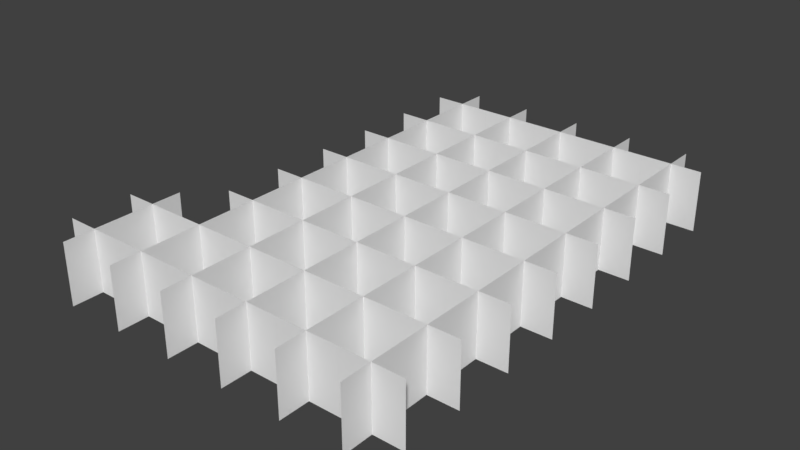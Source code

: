 # Source: Grass_mesh.blend  (saved by Blender 2.79.0; exported with 4.5.12 LTS)
import bpy
from mathutils import Matrix  # noqa: F401  (used for matrix-valued properties, if any)

bpy.ops.wm.read_factory_settings(use_empty=True)
scene = bpy.context.scene
scene.name = 'Scene'

# ---- collections
col_collection_1 = bpy.data.collections.new('Collection 1'); scene.collection.children.link(col_collection_1)

# ---- materials (node trees are filled in below, after node groups)
mat_grass_mat = bpy.data.materials.new('Grass_MAT')
mat_grass_mat.alpha_threshold = 0.0
mat_grass_mat.use_transparent_shadow = False
mat_grass_mat.roughness = 0.5

# ---- material node trees

# ---- world
world_world = bpy.data.worlds.new('World'); scene.world = world_world
world_world.color = (0.05088, 0.05088, 0.05088)
world_world.use_sun_shadow = False
world_world.sun_shadow_jitter_overblur = 0.0
world_world.cycles.sampling_method = 'MANUAL'

# ---- meshes
me_plane_042 = bpy.data.meshes.new('Plane.042')
me_plane_042.from_pydata([(7.244e-06, 3.68e-06, -1.0), (-7.244e-06, -3.56e-06, 1.0), (7.244e-06, 2.0, -1.0), (-7.244e-06, 2.0, 1.0), (-1.0, 1.192e-07, -7.244e-06), (1.0, 1.192e-07, 7.244e-06), (-1.0, 2.0, -3.968e-09), (1.0, 2.0, 1.448e-05)], [], [(0, 1, 3, 2), (4, 5, 7, 6)])
_uv = me_plane_042.uv_layers.new(name='UVMap')
_uv.uv.foreach_set('vector', [0.5125, 0.75, 0.6125, 0.75, 0.6125, 1.0, 0.5125, 1.0, 0.5125, 0.75, 0.6125, 0.75, 0.6125, 1.0, 0.5125, 1.0])
me_plane_042.materials.append(mat_grass_mat)
me_plane_042.use_remesh_preserve_volume = False
me_plane_042.use_remesh_preserve_attributes = False
me_plane_042.use_mirror_vertex_groups = False
me_plane_042.update()
me_plane_041 = bpy.data.meshes.new('Plane.041')
me_plane_041.from_pydata([(7.244e-06, 3.68e-06, -1.0), (-7.244e-06, -3.56e-06, 1.0), (7.244e-06, 2.0, -1.0), (-7.244e-06, 2.0, 1.0), (-1.0, 1.192e-07, -7.244e-06), (1.0, 1.192e-07, 7.244e-06), (-1.0, 2.0, -3.968e-09), (1.0, 2.0, 1.448e-05)], [], [(0, 1, 3, 2), (4, 5, 7, 6)])
_uv = me_plane_041.uv_layers.new(name='UVMap')
_uv.uv.foreach_set('vector', [0.5, 0.25, 0.625, 0.25, 0.625, 0.375, 0.5, 0.375, 0.5, 0.25, 0.625, 0.25, 0.625, 0.375, 0.5, 0.375])
me_plane_041.materials.append(mat_grass_mat)
me_plane_041.use_remesh_preserve_volume = False
me_plane_041.use_remesh_preserve_attributes = False
me_plane_041.use_mirror_vertex_groups = False
me_plane_041.update()
me_plane_040 = bpy.data.meshes.new('Plane.040')
me_plane_040.from_pydata([(7.244e-06, 3.68e-06, -1.0), (-7.244e-06, -3.56e-06, 1.0), (7.244e-06, 2.0, -1.0), (-7.244e-06, 2.0, 1.0), (-1.0, 1.192e-07, -7.244e-06), (1.0, 1.192e-07, 7.244e-06), (-1.0, 2.0, -3.968e-09), (1.0, 2.0, 1.448e-05)], [], [(0, 1, 3, 2), (4, 5, 7, 6)])
_uv = me_plane_040.uv_layers.new(name='UVMap')
_uv.uv.foreach_set('vector', [0.5, 0.375, 0.625, 0.375, 0.625, 0.5, 0.5, 0.5, 0.5, 0.375, 0.625, 0.375, 0.625, 0.5, 0.5, 0.5])
me_plane_040.materials.append(mat_grass_mat)
me_plane_040.use_remesh_preserve_volume = False
me_plane_040.use_remesh_preserve_attributes = False
me_plane_040.use_mirror_vertex_groups = False
me_plane_040.update()
me_plane_039 = bpy.data.meshes.new('Plane.039')
me_plane_039.from_pydata([(7.244e-06, 3.68e-06, -1.0), (-7.244e-06, -3.56e-06, 1.0), (7.244e-06, 2.0, -1.0), (-7.244e-06, 2.0, 1.0), (-1.0, 1.192e-07, -7.244e-06), (1.0, 1.192e-07, 7.244e-06), (-1.0, 2.0, -3.968e-09), (1.0, 2.0, 1.448e-05)], [], [(0, 1, 3, 2), (4, 5, 7, 6)])
_uv = me_plane_039.uv_layers.new(name='UVMap')
_uv.uv.foreach_set('vector', [0.375, 0.0, 0.5, 0.0, 0.5, 0.125, 0.375, 0.125, 0.375, 0.0, 0.5, 0.0, 0.5, 0.125, 0.375, 0.125])
me_plane_039.materials.append(mat_grass_mat)
me_plane_039.use_remesh_preserve_volume = False
me_plane_039.use_remesh_preserve_attributes = False
me_plane_039.use_mirror_vertex_groups = False
me_plane_039.update()
me_plane_038 = bpy.data.meshes.new('Plane.038')
me_plane_038.from_pydata([(7.244e-06, 3.68e-06, -1.0), (-7.244e-06, -3.56e-06, 1.0), (7.244e-06, 2.0, -1.0), (-7.244e-06, 2.0, 1.0), (-1.0, 1.192e-07, -7.244e-06), (1.0, 1.192e-07, 7.244e-06), (-1.0, 2.0, -3.968e-09), (1.0, 2.0, 1.448e-05)], [], [(0, 1, 3, 2), (4, 5, 7, 6)])
_uv = me_plane_038.uv_layers.new(name='UVMap')
_uv.uv.foreach_set('vector', [0.5, 0.0, 0.625, 0.0, 0.625, 0.125, 0.5, 0.125, 0.5, 0.0, 0.625, 0.0, 0.625, 0.125, 0.5, 0.125])
me_plane_038.materials.append(mat_grass_mat)
me_plane_038.use_remesh_preserve_volume = False
me_plane_038.use_remesh_preserve_attributes = False
me_plane_038.use_mirror_vertex_groups = False
me_plane_038.update()
me_plane_037 = bpy.data.meshes.new('Plane.037')
me_plane_037.from_pydata([(7.244e-06, 1.092e-05, -1.0), (-7.244e-06, -1.08e-05, 1.0), (7.244e-06, 2.0, -1.0), (-7.244e-06, 2.0, 1.0), (-1.0, 1.192e-07, -7.244e-06), (1.0, 1.192e-07, 7.244e-06), (-1.0, 2.0, 1.448e-05), (1.0, 2.0, 2.896e-05)], [], [(0, 1, 3, 2), (4, 5, 7, 6)])
_uv = me_plane_037.uv_layers.new(name='UVMap')
_uv.uv.foreach_set('vector', [0.625, 0.0, 0.75, 0.0, 0.75, 0.125, 0.625, 0.125, 0.625, 0.0, 0.75, 0.0, 0.75, 0.125, 0.625, 0.125])
me_plane_037.materials.append(mat_grass_mat)
me_plane_037.use_remesh_preserve_volume = False
me_plane_037.use_remesh_preserve_attributes = False
me_plane_037.use_mirror_vertex_groups = False
me_plane_037.update()
me_plane_036 = bpy.data.meshes.new('Plane.036')
me_plane_036.from_pydata([(7.244e-06, 3.68e-06, -1.0), (-7.244e-06, -3.56e-06, 1.0), (7.244e-06, 2.0, -1.0), (-7.244e-06, 2.0, 1.0), (-1.0, 1.192e-07, -7.244e-06), (1.0, 1.192e-07, 7.244e-06), (-1.0, 2.0, -3.968e-09), (1.0, 2.0, 1.448e-05)], [], [(0, 1, 3, 2), (4, 5, 7, 6)])
_uv = me_plane_036.uv_layers.new(name='UVMap')
_uv.uv.foreach_set('vector', [0.875, 0.0, 1.0, 0.0, 1.0, 0.125, 0.875, 0.125, 0.875, 0.0, 1.0, 0.0, 1.0, 0.125, 0.875, 0.125])
me_plane_036.materials.append(mat_grass_mat)
me_plane_036.use_remesh_preserve_volume = False
me_plane_036.use_remesh_preserve_attributes = False
me_plane_036.use_mirror_vertex_groups = False
me_plane_036.update()
me_plane_035 = bpy.data.meshes.new('Plane.035')
me_plane_035.from_pydata([(7.244e-06, 3.68e-06, -1.0), (-7.244e-06, -3.56e-06, 1.0), (7.244e-06, 2.0, -1.0), (-7.244e-06, 2.0, 1.0), (-1.0, 1.192e-07, -7.244e-06), (1.0, 1.192e-07, 7.244e-06), (-1.0, 2.0, -3.968e-09), (1.0, 2.0, 1.448e-05)], [], [(0, 1, 3, 2), (4, 5, 7, 6)])
_uv = me_plane_035.uv_layers.new(name='UVMap')
_uv.uv.foreach_set('vector', [0.875, 0.125, 1.0, 0.125, 1.0, 0.25, 0.875, 0.25, 0.875, 0.125, 1.0, 0.125, 1.0, 0.25, 0.875, 0.25])
me_plane_035.materials.append(mat_grass_mat)
me_plane_035.use_remesh_preserve_volume = False
me_plane_035.use_remesh_preserve_attributes = False
me_plane_035.use_mirror_vertex_groups = False
me_plane_035.update()
me_plane_034 = bpy.data.meshes.new('Plane.034')
me_plane_034.from_pydata([(7.244e-06, 3.68e-06, -1.0), (-7.244e-06, -3.56e-06, 1.0), (7.244e-06, 2.0, -1.0), (-7.244e-06, 2.0, 1.0), (-1.0, 1.192e-07, -7.244e-06), (1.0, 1.192e-07, 7.244e-06), (-1.0, 2.0, -3.968e-09), (1.0, 2.0, 1.448e-05)], [], [(0, 1, 3, 2), (4, 5, 7, 6)])
_uv = me_plane_034.uv_layers.new(name='UVMap')
_uv.uv.foreach_set('vector', [0.75, 0.125, 0.875, 0.125, 0.875, 0.25, 0.75, 0.25, 0.75, 0.125, 0.875, 0.125, 0.875, 0.25, 0.75, 0.25])
me_plane_034.materials.append(mat_grass_mat)
me_plane_034.use_remesh_preserve_volume = False
me_plane_034.use_remesh_preserve_attributes = False
me_plane_034.use_mirror_vertex_groups = False
me_plane_034.update()
me_plane_033 = bpy.data.meshes.new('Plane.033')
me_plane_033.from_pydata([(7.244e-06, 1.092e-05, -1.0), (-7.244e-06, -1.08e-05, 1.0), (7.244e-06, 2.0, -1.0), (-7.244e-06, 2.0, 1.0), (-1.0, 1.192e-07, -7.244e-06), (1.0, 1.192e-07, 7.244e-06), (-1.0, 2.0, 1.448e-05), (1.0, 2.0, 2.896e-05)], [], [(0, 1, 3, 2), (4, 5, 7, 6)])
_uv = me_plane_033.uv_layers.new(name='UVMap')
_uv.uv.foreach_set('vector', [0.75, 0.875, 0.875, 0.875, 0.875, 1.0, 0.75, 1.0, 0.75, 0.875, 0.875, 0.875, 0.875, 1.0, 0.75, 1.0])
me_plane_033.materials.append(mat_grass_mat)
me_plane_033.use_remesh_preserve_volume = False
me_plane_033.use_remesh_preserve_attributes = False
me_plane_033.use_mirror_vertex_groups = False
me_plane_033.update()
me_plane_032 = bpy.data.meshes.new('Plane.032')
me_plane_032.from_pydata([(7.244e-06, 3.68e-06, -1.0), (-7.244e-06, -3.56e-06, 1.0), (7.244e-06, 2.0, -1.0), (-7.244e-06, 2.0, 1.0), (-1.0, 1.192e-07, -7.244e-06), (1.0, 1.192e-07, 7.244e-06), (-1.0, 2.0, -3.968e-09), (1.0, 2.0, 1.448e-05)], [], [(0, 1, 3, 2), (4, 5, 7, 6)])
_uv = me_plane_032.uv_layers.new(name='UVMap')
_uv.uv.foreach_set('vector', [0.75, 0.625, 0.875, 0.625, 0.875, 0.75, 0.75, 0.75, 0.75, 0.625, 0.875, 0.625, 0.875, 0.75, 0.75, 0.75])
me_plane_032.materials.append(mat_grass_mat)
me_plane_032.use_remesh_preserve_volume = False
me_plane_032.use_remesh_preserve_attributes = False
me_plane_032.use_mirror_vertex_groups = False
me_plane_032.update()
me_plane_031 = bpy.data.meshes.new('Plane.031')
me_plane_031.from_pydata([(7.244e-06, 3.68e-06, -1.0), (-7.244e-06, -3.56e-06, 1.0), (7.244e-06, 2.0, -1.0), (-7.244e-06, 2.0, 1.0), (-1.0, 1.192e-07, -7.244e-06), (1.0, 1.192e-07, 7.244e-06), (-1.0, 2.0, -3.968e-09), (1.0, 2.0, 1.448e-05)], [], [(0, 1, 3, 2), (4, 5, 7, 6)])
_uv = me_plane_031.uv_layers.new(name='UVMap')
_uv.uv.foreach_set('vector', [0.625, 0.625, 0.75, 0.625, 0.75, 0.75, 0.625, 0.75, 0.625, 0.625, 0.75, 0.625, 0.75, 0.75, 0.625, 0.75])
me_plane_031.materials.append(mat_grass_mat)
me_plane_031.use_remesh_preserve_volume = False
me_plane_031.use_remesh_preserve_attributes = False
me_plane_031.use_mirror_vertex_groups = False
me_plane_031.update()
me_plane_030 = bpy.data.meshes.new('Plane.030')
me_plane_030.from_pydata([(7.244e-06, 3.68e-06, -1.0), (-7.244e-06, -3.56e-06, 1.0), (7.244e-06, 2.0, -1.0), (-7.244e-06, 2.0, 1.0), (-1.0, 1.192e-07, -7.304e-06), (1.0, 1.192e-07, 7.304e-06), (-1.0, 2.0, -6.357e-08), (1.0, 2.0, 1.454e-05)], [], [(0, 1, 3, 2), (4, 5, 7, 6)])
_uv = me_plane_030.uv_layers.new(name='UVMap')
_uv.uv.foreach_set('vector', [0.625, 0.5, 0.75, 0.5, 0.75, 0.625, 0.625, 0.625, 0.625, 0.5, 0.75, 0.5, 0.75, 0.625, 0.625, 0.625])
me_plane_030.materials.append(mat_grass_mat)
me_plane_030.use_remesh_preserve_volume = False
me_plane_030.use_remesh_preserve_attributes = False
me_plane_030.use_mirror_vertex_groups = False
me_plane_030.update()
me_plane_029 = bpy.data.meshes.new('Plane.029')
me_plane_029.from_pydata([(7.244e-06, 3.68e-06, -1.0), (-7.244e-06, -3.56e-06, 1.0), (7.244e-06, 2.0, -1.0), (-7.244e-06, 2.0, 1.0), (-1.0, 1.192e-07, -7.304e-06), (1.0, 1.192e-07, 7.304e-06), (-1.0, 2.0, -6.357e-08), (1.0, 2.0, 1.454e-05)], [], [(0, 1, 3, 2), (4, 5, 7, 6)])
_uv = me_plane_029.uv_layers.new(name='UVMap')
_uv.uv.foreach_set('vector', [0.75, 0.5, 0.875, 0.5, 0.875, 0.625, 0.75, 0.625, 0.75, 0.5, 0.875, 0.5, 0.875, 0.625, 0.75, 0.625])
me_plane_029.materials.append(mat_grass_mat)
me_plane_029.use_remesh_preserve_volume = False
me_plane_029.use_remesh_preserve_attributes = False
me_plane_029.use_mirror_vertex_groups = False
me_plane_029.update()
me_plane_028 = bpy.data.meshes.new('Plane.028')
me_plane_028.from_pydata([(7.244e-06, 3.68e-06, -1.0), (-7.244e-06, -3.56e-06, 1.0), (7.244e-06, 2.0, -1.0), (-7.244e-06, 2.0, 1.0), (-1.0, 1.192e-07, -7.244e-06), (1.0, 1.192e-07, 7.244e-06), (-1.0, 2.0, -3.968e-09), (1.0, 2.0, 1.448e-05)], [], [(0, 1, 3, 2), (4, 5, 7, 6)])
_uv = me_plane_028.uv_layers.new(name='UVMap')
_uv.uv.foreach_set('vector', [0.875, 0.5, 1.0, 0.5, 1.0, 0.625, 0.875, 0.625, 0.875, 0.5, 1.0, 0.5, 1.0, 0.625, 0.875, 0.625])
me_plane_028.materials.append(mat_grass_mat)
me_plane_028.use_remesh_preserve_volume = False
me_plane_028.use_remesh_preserve_attributes = False
me_plane_028.use_mirror_vertex_groups = False
me_plane_028.update()
me_plane_027 = bpy.data.meshes.new('Plane.027')
me_plane_027.from_pydata([(7.244e-06, 3.68e-06, -1.0), (-7.244e-06, -3.56e-06, 1.0), (7.244e-06, 2.0, -1.0), (-7.244e-06, 2.0, 1.0), (-1.0, 1.192e-07, -7.244e-06), (1.0, 1.192e-07, 7.244e-06), (-1.0, 2.0, -3.968e-09), (1.0, 2.0, 1.448e-05)], [], [(0, 1, 3, 2), (4, 5, 7, 6)])
_uv = me_plane_027.uv_layers.new(name='UVMap')
_uv.uv.foreach_set('vector', [0.875, 0.375, 1.0, 0.375, 1.0, 0.5, 0.875, 0.5, 0.875, 0.375, 1.0, 0.375, 1.0, 0.5, 0.875, 0.5])
me_plane_027.materials.append(mat_grass_mat)
me_plane_027.use_remesh_preserve_volume = False
me_plane_027.use_remesh_preserve_attributes = False
me_plane_027.use_mirror_vertex_groups = False
me_plane_027.update()
me_plane_026 = bpy.data.meshes.new('Plane.026')
me_plane_026.from_pydata([(7.244e-06, 3.68e-06, -1.0), (-7.244e-06, -3.56e-06, 1.0), (7.244e-06, 2.0, -1.0), (-7.244e-06, 2.0, 1.0), (-1.0, 1.192e-07, -7.244e-06), (1.0, 1.192e-07, 7.244e-06), (-1.0, 2.0, -3.968e-09), (1.0, 2.0, 1.448e-05)], [], [(0, 1, 3, 2), (4, 5, 7, 6)])
_uv = me_plane_026.uv_layers.new(name='UVMap')
_uv.uv.foreach_set('vector', [0.75, 0.375, 0.875, 0.375, 0.875, 0.5, 0.75, 0.5, 0.75, 0.375, 0.875, 0.375, 0.875, 0.5, 0.75, 0.5])
me_plane_026.materials.append(mat_grass_mat)
me_plane_026.use_remesh_preserve_volume = False
me_plane_026.use_remesh_preserve_attributes = False
me_plane_026.use_mirror_vertex_groups = False
me_plane_026.update()
me_plane_025 = bpy.data.meshes.new('Plane.025')
me_plane_025.from_pydata([(7.244e-06, 3.68e-06, -1.0), (-7.244e-06, -3.56e-06, 1.0), (7.244e-06, 2.0, -1.0), (-7.244e-06, 2.0, 1.0), (-1.0, 1.192e-07, -7.244e-06), (1.0, 1.192e-07, 7.244e-06), (-1.0, 2.0, -3.968e-09), (1.0, 2.0, 1.448e-05)], [], [(0, 1, 3, 2), (4, 5, 7, 6)])
_uv = me_plane_025.uv_layers.new(name='UVMap')
_uv.uv.foreach_set('vector', [0.375, 0.125, 0.5, 0.125, 0.5, 0.25, 0.375, 0.25, 0.375, 0.125, 0.5, 0.125, 0.5, 0.25, 0.375, 0.25])
me_plane_025.materials.append(mat_grass_mat)
me_plane_025.use_remesh_preserve_volume = False
me_plane_025.use_remesh_preserve_attributes = False
me_plane_025.use_mirror_vertex_groups = False
me_plane_025.update()
me_plane_024 = bpy.data.meshes.new('Plane.024')
me_plane_024.from_pydata([(7.244e-06, 3.68e-06, -1.0), (-7.244e-06, -3.56e-06, 1.0), (7.244e-06, 2.0, -1.0), (-7.244e-06, 2.0, 1.0), (-1.0, 1.192e-07, -7.244e-06), (1.0, 1.192e-07, 7.244e-06), (-1.0, 2.0, -3.968e-09), (1.0, 2.0, 1.448e-05)], [], [(0, 1, 3, 2), (4, 5, 7, 6)])
_uv = me_plane_024.uv_layers.new(name='UVMap')
_uv.uv.foreach_set('vector', [0.375, 0.0, 0.5, 0.0, 0.5, 0.125, 0.375, 0.125, 0.375, 0.0, 0.5, 0.0, 0.5, 0.125, 0.375, 0.125])
me_plane_024.materials.append(mat_grass_mat)
me_plane_024.use_remesh_preserve_volume = False
me_plane_024.use_remesh_preserve_attributes = False
me_plane_024.use_mirror_vertex_groups = False
me_plane_024.update()
me_plane_023 = bpy.data.meshes.new('Plane.023')
me_plane_023.from_pydata([(7.244e-06, 3.68e-06, -1.0), (-7.244e-06, -3.56e-06, 1.0), (7.244e-06, 2.0, -1.0), (-7.244e-06, 2.0, 1.0), (-1.0, 1.192e-07, -7.244e-06), (1.0, 1.192e-07, 7.244e-06), (-1.0, 2.0, -3.968e-09), (1.0, 2.0, 1.448e-05)], [], [(0, 1, 3, 2), (4, 5, 7, 6)])
_uv = me_plane_023.uv_layers.new(name='UVMap')
_uv.uv.foreach_set('vector', [0.5, 0.125, 0.625, 0.125, 0.625, 0.25, 0.5, 0.25, 0.5, 0.125, 0.625, 0.125, 0.625, 0.25, 0.5, 0.25])
me_plane_023.materials.append(mat_grass_mat)
me_plane_023.use_remesh_preserve_volume = False
me_plane_023.use_remesh_preserve_attributes = False
me_plane_023.use_mirror_vertex_groups = False
me_plane_023.update()
me_plane_022 = bpy.data.meshes.new('Plane.022')
me_plane_022.from_pydata([(7.244e-06, 3.68e-06, -1.0), (-7.244e-06, -3.56e-06, 1.0), (7.244e-06, 2.0, -1.0), (-7.244e-06, 2.0, 1.0), (-1.0, 1.192e-07, -7.244e-06), (1.0, 1.192e-07, 7.244e-06), (-1.0, 2.0, -3.968e-09), (1.0, 2.0, 1.448e-05)], [], [(0, 1, 3, 2), (4, 5, 7, 6)])
_uv = me_plane_022.uv_layers.new(name='UVMap')
_uv.uv.foreach_set('vector', [0.5, 0.0, 0.625, 0.0, 0.625, 0.125, 0.5, 0.125, 0.5, 0.0, 0.625, 0.0, 0.625, 0.125, 0.5, 0.125])
me_plane_022.materials.append(mat_grass_mat)
me_plane_022.use_remesh_preserve_volume = False
me_plane_022.use_remesh_preserve_attributes = False
me_plane_022.use_mirror_vertex_groups = False
me_plane_022.update()
me_plane_021 = bpy.data.meshes.new('Plane.021')
me_plane_021.from_pydata([(7.244e-06, 3.68e-06, -1.0), (-7.244e-06, -3.56e-06, 1.0), (7.244e-06, 2.0, -1.0), (-7.244e-06, 2.0, 1.0), (-1.0, 1.192e-07, -7.244e-06), (1.0, 1.192e-07, 7.244e-06), (-1.0, 2.0, -3.968e-09), (1.0, 2.0, 1.448e-05)], [], [(0, 1, 3, 2), (4, 5, 7, 6)])
_uv = me_plane_021.uv_layers.new(name='UVMap')
_uv.uv.foreach_set('vector', [0.625, 0.375, 0.75, 0.375, 0.75, 0.5, 0.625, 0.5, 0.625, 0.375, 0.75, 0.375, 0.75, 0.5, 0.625, 0.5])
me_plane_021.materials.append(mat_grass_mat)
me_plane_021.use_remesh_preserve_volume = False
me_plane_021.use_remesh_preserve_attributes = False
me_plane_021.use_mirror_vertex_groups = False
me_plane_021.update()
me_plane_020 = bpy.data.meshes.new('Plane.020')
me_plane_020.from_pydata([(7.244e-06, 3.68e-06, -1.0), (-7.244e-06, -3.56e-06, 1.0), (7.244e-06, 2.0, -1.0), (-7.244e-06, 2.0, 1.0), (-1.0, 1.192e-07, -7.244e-06), (1.0, 1.192e-07, 7.244e-06), (-1.0, 2.0, -3.968e-09), (1.0, 2.0, 1.448e-05)], [], [(0, 1, 3, 2), (4, 5, 7, 6)])
_uv = me_plane_020.uv_layers.new(name='UVMap')
_uv.uv.foreach_set('vector', [0.25, 0.0, 0.375, 0.0, 0.375, 0.125, 0.25, 0.125, 0.25, 0.0, 0.375, 0.0, 0.375, 0.125, 0.25, 0.125])
me_plane_020.materials.append(mat_grass_mat)
me_plane_020.use_remesh_preserve_volume = False
me_plane_020.use_remesh_preserve_attributes = False
me_plane_020.use_mirror_vertex_groups = False
me_plane_020.update()
me_plane_019 = bpy.data.meshes.new('Plane.019')
me_plane_019.from_pydata([(7.244e-06, 3.68e-06, -1.0), (-7.244e-06, -3.56e-06, 1.0), (7.244e-06, 2.0, -1.0), (-7.244e-06, 2.0, 1.0), (-1.0, 1.192e-07, -7.244e-06), (1.0, 1.192e-07, 7.244e-06), (-1.0, 2.0, -3.968e-09), (1.0, 2.0, 1.448e-05)], [], [(0, 1, 3, 2), (4, 5, 7, 6)])
_uv = me_plane_019.uv_layers.new(name='UVMap')
_uv.uv.foreach_set('vector', [0.125, 0.0, 0.25, 0.0, 0.25, 0.125, 0.125, 0.125, 0.125, 0.0, 0.25, 0.0, 0.25, 0.125, 0.125, 0.125])
me_plane_019.materials.append(mat_grass_mat)
me_plane_019.use_remesh_preserve_volume = False
me_plane_019.use_remesh_preserve_attributes = False
me_plane_019.use_mirror_vertex_groups = False
me_plane_019.update()
me_plane_018 = bpy.data.meshes.new('Plane.018')
me_plane_018.from_pydata([(7.244e-06, 3.68e-06, -1.0), (-7.244e-06, -3.56e-06, 1.0), (7.244e-06, 2.0, -1.0), (-7.244e-06, 2.0, 1.0), (-1.0, 1.192e-07, -7.244e-06), (1.0, 1.192e-07, 7.244e-06), (-1.0, 2.0, -3.968e-09), (1.0, 2.0, 1.448e-05)], [], [(0, 1, 3, 2), (4, 5, 7, 6)])
_uv = me_plane_018.uv_layers.new(name='UVMap')
_uv.uv.foreach_set('vector', [0.0, 0.0, 0.125, 0.0, 0.125, 0.125, 0.0, 0.125, 0.0, 0.0, 0.125, 0.0, 0.125, 0.125, 0.0, 0.125])
me_plane_018.materials.append(mat_grass_mat)
me_plane_018.use_remesh_preserve_volume = False
me_plane_018.use_remesh_preserve_attributes = False
me_plane_018.use_mirror_vertex_groups = False
me_plane_018.update()
me_plane_017 = bpy.data.meshes.new('Plane.017')
me_plane_017.from_pydata([(7.244e-06, 3.68e-06, -1.0), (-7.244e-06, -3.56e-06, 1.0), (7.244e-06, 2.0, -1.0), (-7.244e-06, 2.0, 1.0), (-1.0, 1.192e-07, -7.244e-06), (1.0, 1.192e-07, 7.244e-06), (-1.0, 2.0, -3.968e-09), (1.0, 2.0, 1.448e-05)], [], [(0, 1, 3, 2), (4, 5, 7, 6)])
_uv = me_plane_017.uv_layers.new(name='UVMap')
_uv.uv.foreach_set('vector', [0.25, 0.125, 0.375, 0.125, 0.375, 0.25, 0.25, 0.25, 0.25, 0.125, 0.375, 0.125, 0.375, 0.25, 0.25, 0.25])
me_plane_017.materials.append(mat_grass_mat)
me_plane_017.use_remesh_preserve_volume = False
me_plane_017.use_remesh_preserve_attributes = False
me_plane_017.use_mirror_vertex_groups = False
me_plane_017.update()
me_plane_016 = bpy.data.meshes.new('Plane.016')
me_plane_016.from_pydata([(7.244e-06, 3.68e-06, -1.0), (-7.244e-06, -3.56e-06, 1.0), (7.244e-06, 2.0, -1.0), (-7.244e-06, 2.0, 1.0), (-1.0, 1.192e-07, -7.244e-06), (1.0, 1.192e-07, 7.244e-06), (-1.0, 2.0, -3.968e-09), (1.0, 2.0, 1.448e-05)], [], [(0, 1, 3, 2), (4, 5, 7, 6)])
_uv = me_plane_016.uv_layers.new(name='UVMap')
_uv.uv.foreach_set('vector', [0.125, 0.125, 0.25, 0.125, 0.25, 0.25, 0.125, 0.25, 0.125, 0.125, 0.25, 0.125, 0.25, 0.25, 0.125, 0.25])
me_plane_016.materials.append(mat_grass_mat)
me_plane_016.use_remesh_preserve_volume = False
me_plane_016.use_remesh_preserve_attributes = False
me_plane_016.use_mirror_vertex_groups = False
me_plane_016.update()
me_plane_015 = bpy.data.meshes.new('Plane.015')
me_plane_015.from_pydata([(7.244e-06, 3.68e-06, -1.0), (-7.244e-06, -3.56e-06, 1.0), (7.244e-06, 2.0, -1.0), (-7.244e-06, 2.0, 1.0), (-1.0, 1.192e-07, -7.244e-06), (1.0, 1.192e-07, 7.244e-06), (-1.0, 2.0, -3.968e-09), (1.0, 2.0, 1.448e-05)], [], [(0, 1, 3, 2), (4, 5, 7, 6)])
_uv = me_plane_015.uv_layers.new(name='UVMap')
_uv.uv.foreach_set('vector', [0.0, 0.125, 0.125, 0.125, 0.125, 0.25, 0.0, 0.25, 0.0, 0.125, 0.125, 0.125, 0.125, 0.25, 0.0, 0.25])
me_plane_015.materials.append(mat_grass_mat)
me_plane_015.use_remesh_preserve_volume = False
me_plane_015.use_remesh_preserve_attributes = False
me_plane_015.use_mirror_vertex_groups = False
me_plane_015.update()
me_plane_014 = bpy.data.meshes.new('Plane.014')
me_plane_014.from_pydata([(7.244e-06, 3.68e-06, -1.0), (-7.244e-06, -3.56e-06, 1.0), (7.244e-06, 2.0, -1.0), (-7.244e-06, 2.0, 1.0), (-1.0, 1.192e-07, -7.244e-06), (1.0, 1.192e-07, 7.244e-06), (-1.0, 2.0, -3.968e-09), (1.0, 2.0, 1.448e-05)], [], [(0, 1, 3, 2), (4, 5, 7, 6)])
_uv = me_plane_014.uv_layers.new(name='UVMap')
_uv.uv.foreach_set('vector', [0.25, 0.375, 0.375, 0.375, 0.375, 0.5, 0.25, 0.5, 0.25, 0.375, 0.375, 0.375, 0.375, 0.5, 0.25, 0.5])
me_plane_014.materials.append(mat_grass_mat)
me_plane_014.use_remesh_preserve_volume = False
me_plane_014.use_remesh_preserve_attributes = False
me_plane_014.use_mirror_vertex_groups = False
me_plane_014.update()
me_plane_012 = bpy.data.meshes.new('Plane.012')
me_plane_012.from_pydata([(7.244e-06, 3.68e-06, -1.0), (-7.244e-06, -3.56e-06, 1.0), (7.244e-06, 2.0, -1.0), (-7.244e-06, 2.0, 1.0), (-1.0, 1.192e-07, -7.244e-06), (1.0, 1.192e-07, 7.244e-06), (-1.0, 2.0, -3.968e-09), (1.0, 2.0, 1.448e-05)], [], [(0, 1, 3, 2), (4, 5, 7, 6)])
_uv = me_plane_012.uv_layers.new(name='UVMap')
_uv.uv.foreach_set('vector', [0.125, 0.375, 0.25, 0.375, 0.25, 0.5, 0.125, 0.5, 0.125, 0.375, 0.25, 0.375, 0.25, 0.5, 0.125, 0.5])
me_plane_012.materials.append(mat_grass_mat)
me_plane_012.use_remesh_preserve_volume = False
me_plane_012.use_remesh_preserve_attributes = False
me_plane_012.use_mirror_vertex_groups = False
me_plane_012.update()
me_plane_011 = bpy.data.meshes.new('Plane.011')
me_plane_011.from_pydata([(7.244e-06, 3.68e-06, -1.0), (-7.244e-06, -3.56e-06, 1.0), (7.244e-06, 2.0, -1.0), (-7.244e-06, 2.0, 1.0), (-1.0, 1.192e-07, -7.244e-06), (1.0, 1.192e-07, 7.244e-06), (-1.0, 2.0, -3.968e-09), (1.0, 2.0, 1.448e-05)], [], [(0, 1, 3, 2), (4, 5, 7, 6)])
_uv = me_plane_011.uv_layers.new(name='UVMap')
_uv.uv.foreach_set('vector', [0.25, 0.375, 0.375, 0.375, 0.375, 0.5, 0.25, 0.5, 0.25, 0.375, 0.375, 0.375, 0.375, 0.5, 0.25, 0.5])
me_plane_011.materials.append(mat_grass_mat)
me_plane_011.use_remesh_preserve_volume = False
me_plane_011.use_remesh_preserve_attributes = False
me_plane_011.use_mirror_vertex_groups = False
me_plane_011.update()
me_plane_010 = bpy.data.meshes.new('Plane.010')
me_plane_010.from_pydata([(7.244e-06, 3.68e-06, -1.0), (-7.244e-06, -3.56e-06, 1.0), (7.244e-06, 2.0, -1.0), (-7.244e-06, 2.0, 1.0), (-1.0, 1.192e-07, -7.244e-06), (1.0, 1.192e-07, 7.244e-06), (-1.0, 2.0, -3.968e-09), (1.0, 2.0, 1.448e-05)], [], [(0, 1, 3, 2), (4, 5, 7, 6)])
_uv = me_plane_010.uv_layers.new(name='UVMap')
_uv.uv.foreach_set('vector', [0.25, 0.5, 0.375, 0.5, 0.375, 0.625, 0.25, 0.625, 0.25, 0.5, 0.375, 0.5, 0.375, 0.625, 0.25, 0.625])
me_plane_010.materials.append(mat_grass_mat)
me_plane_010.use_remesh_preserve_volume = False
me_plane_010.use_remesh_preserve_attributes = False
me_plane_010.use_mirror_vertex_groups = False
me_plane_010.update()
me_plane_009 = bpy.data.meshes.new('Plane.009')
me_plane_009.from_pydata([(7.244e-06, 3.68e-06, -1.0), (-7.244e-06, -3.56e-06, 1.0), (7.244e-06, 2.0, -1.0), (-7.244e-06, 2.0, 1.0), (-1.0, 1.192e-07, -7.244e-06), (1.0, 1.192e-07, 7.244e-06), (-1.0, 2.0, -3.968e-09), (1.0, 2.0, 1.448e-05)], [], [(0, 1, 3, 2), (4, 5, 7, 6)])
_uv = me_plane_009.uv_layers.new(name='UVMap')
_uv.uv.foreach_set('vector', [0.125, 0.5, 0.25, 0.5, 0.25, 0.625, 0.125, 0.625, 0.125, 0.5, 0.25, 0.5, 0.25, 0.625, 0.125, 0.625])
me_plane_009.materials.append(mat_grass_mat)
me_plane_009.use_remesh_preserve_volume = False
me_plane_009.use_remesh_preserve_attributes = False
me_plane_009.use_mirror_vertex_groups = False
me_plane_009.update()
me_plane_008 = bpy.data.meshes.new('Plane.008')
me_plane_008.from_pydata([(7.244e-06, 3.68e-06, -1.0), (-7.244e-06, -3.56e-06, 1.0), (7.244e-06, 2.0, -1.0), (-7.244e-06, 2.0, 1.0), (-1.0, 1.192e-07, -7.244e-06), (1.0, 1.192e-07, 7.244e-06), (-1.0, 2.0, -3.968e-09), (1.0, 2.0, 1.448e-05)], [], [(0, 1, 3, 2), (4, 5, 7, 6)])
_uv = me_plane_008.uv_layers.new(name='UVMap')
_uv.uv.foreach_set('vector', [0.0, 0.5, 0.125, 0.5, 0.125, 0.625, 0.0, 0.625, 0.0, 0.5, 0.125, 0.5, 0.125, 0.625, 0.0, 0.625])
me_plane_008.materials.append(mat_grass_mat)
me_plane_008.use_remesh_preserve_volume = False
me_plane_008.use_remesh_preserve_attributes = False
me_plane_008.use_mirror_vertex_groups = False
me_plane_008.update()
me_plane_007 = bpy.data.meshes.new('Plane.007')
me_plane_007.from_pydata([(7.244e-06, 3.68e-06, -1.0), (-7.244e-06, -3.56e-06, 1.0), (7.244e-06, 2.0, -1.0), (-7.244e-06, 2.0, 1.0), (-1.0, 1.192e-07, -7.244e-06), (1.0, 1.192e-07, 7.244e-06), (-1.0, 2.0, -3.968e-09), (1.0, 2.0, 1.448e-05)], [], [(0, 1, 3, 2), (4, 5, 7, 6)])
_uv = me_plane_007.uv_layers.new(name='UVMap')
_uv.uv.foreach_set('vector', [0.25, 0.625, 0.375, 0.625, 0.375, 0.75, 0.25, 0.75, 0.25, 0.625, 0.375, 0.625, 0.375, 0.75, 0.25, 0.75])
me_plane_007.materials.append(mat_grass_mat)
me_plane_007.use_remesh_preserve_volume = False
me_plane_007.use_remesh_preserve_attributes = False
me_plane_007.use_mirror_vertex_groups = False
me_plane_007.update()
me_plane_006 = bpy.data.meshes.new('Plane.006')
me_plane_006.from_pydata([(7.244e-06, 3.68e-06, -1.0), (-7.244e-06, -3.56e-06, 1.0), (7.244e-06, 2.0, -1.0), (-7.244e-06, 2.0, 1.0), (-1.0, 1.192e-07, -7.244e-06), (1.0, 1.192e-07, 7.244e-06), (-1.0, 2.0, -3.968e-09), (1.0, 2.0, 1.448e-05)], [], [(0, 1, 3, 2), (4, 5, 7, 6)])
_uv = me_plane_006.uv_layers.new(name='UVMap')
_uv.uv.foreach_set('vector', [0.125, 0.625, 0.25, 0.625, 0.25, 0.75, 0.125, 0.75, 0.125, 0.625, 0.25, 0.625, 0.25, 0.75, 0.125, 0.75])
me_plane_006.materials.append(mat_grass_mat)
me_plane_006.use_remesh_preserve_volume = False
me_plane_006.use_remesh_preserve_attributes = False
me_plane_006.use_mirror_vertex_groups = False
me_plane_006.update()
me_plane_005 = bpy.data.meshes.new('Plane.005')
me_plane_005.from_pydata([(7.244e-06, 3.68e-06, -1.0), (-7.244e-06, -3.56e-06, 1.0), (7.244e-06, 2.0, -1.0), (-7.244e-06, 2.0, 1.0), (-1.0, 1.192e-07, -7.244e-06), (1.0, 1.192e-07, 7.244e-06), (-1.0, 2.0, -3.968e-09), (1.0, 2.0, 1.448e-05)], [], [(0, 1, 3, 2), (4, 5, 7, 6)])
_uv = me_plane_005.uv_layers.new(name='UVMap')
_uv.uv.foreach_set('vector', [0.0, 0.625, 0.125, 0.625, 0.125, 0.75, 0.0, 0.75, 0.0, 0.625, 0.125, 0.625, 0.125, 0.75, 0.0, 0.75])
me_plane_005.materials.append(mat_grass_mat)
me_plane_005.use_remesh_preserve_volume = False
me_plane_005.use_remesh_preserve_attributes = False
me_plane_005.use_mirror_vertex_groups = False
me_plane_005.update()
me_plane_004 = bpy.data.meshes.new('Plane.004')
me_plane_004.from_pydata([(7.244e-06, 3.68e-06, -1.0), (-7.244e-06, -3.56e-06, 1.0), (7.244e-06, 2.0, -1.0), (-7.244e-06, 2.0, 1.0), (-1.0, 1.192e-07, -7.244e-06), (1.0, 1.192e-07, 7.244e-06), (-1.0, 2.0, -3.968e-09), (1.0, 2.0, 1.448e-05)], [], [(0, 1, 3, 2), (4, 5, 7, 6)])
_uv = me_plane_004.uv_layers.new(name='UVMap')
_uv.uv.foreach_set('vector', [0.25, 0.75, 0.375, 0.75, 0.375, 0.875, 0.25, 0.875, 0.25, 0.75, 0.375, 0.75, 0.375, 0.875, 0.25, 0.875])
me_plane_004.materials.append(mat_grass_mat)
me_plane_004.use_remesh_preserve_volume = False
me_plane_004.use_remesh_preserve_attributes = False
me_plane_004.use_mirror_vertex_groups = False
me_plane_004.update()
me_plane_003 = bpy.data.meshes.new('Plane.003')
me_plane_003.from_pydata([(7.244e-06, 3.68e-06, -1.0), (-7.244e-06, -3.56e-06, 1.0), (7.244e-06, 2.0, -1.0), (-7.244e-06, 2.0, 1.0), (-1.0, 1.192e-07, -7.244e-06), (1.0, 1.192e-07, 7.244e-06), (-1.0, 2.0, -3.968e-09), (1.0, 2.0, 1.448e-05)], [], [(0, 1, 3, 2), (4, 5, 7, 6)])
_uv = me_plane_003.uv_layers.new(name='UVMap')
_uv.uv.foreach_set('vector', [0.125, 0.75, 0.25, 0.75, 0.25, 0.875, 0.125, 0.875, 0.125, 0.75, 0.25, 0.75, 0.25, 0.875, 0.125, 0.875])
me_plane_003.materials.append(mat_grass_mat)
me_plane_003.use_remesh_preserve_volume = False
me_plane_003.use_remesh_preserve_attributes = False
me_plane_003.use_mirror_vertex_groups = False
me_plane_003.update()
me_plane_002 = bpy.data.meshes.new('Plane.002')
me_plane_002.from_pydata([(7.244e-06, 3.68e-06, -1.0), (-7.244e-06, -3.56e-06, 1.0), (7.244e-06, 2.0, -1.0), (-7.244e-06, 2.0, 1.0), (-1.0, 1.192e-07, -7.244e-06), (1.0, 1.192e-07, 7.244e-06), (-1.0, 2.0, -3.968e-09), (1.0, 2.0, 1.448e-05)], [], [(0, 1, 3, 2), (4, 5, 7, 6)])
_uv = me_plane_002.uv_layers.new(name='UVMap')
_uv.uv.foreach_set('vector', [0.25, 0.875, 0.375, 0.875, 0.375, 1.0, 0.25, 1.0, 0.25, 0.875, 0.375, 0.875, 0.375, 1.0, 0.25, 1.0])
me_plane_002.materials.append(mat_grass_mat)
me_plane_002.use_remesh_preserve_volume = False
me_plane_002.use_remesh_preserve_attributes = False
me_plane_002.use_mirror_vertex_groups = False
me_plane_002.update()
me_plane_001 = bpy.data.meshes.new('Plane.001')
me_plane_001.from_pydata([(7.244e-06, 3.68e-06, -1.0), (-7.244e-06, -3.56e-06, 1.0), (7.244e-06, 2.0, -1.0), (-7.244e-06, 2.0, 1.0), (-1.0, 1.192e-07, -7.244e-06), (1.0, 1.192e-07, 7.244e-06), (-1.0, 2.0, -3.968e-09), (1.0, 2.0, 1.448e-05)], [], [(0, 1, 3, 2), (4, 5, 7, 6)])
_uv = me_plane_001.uv_layers.new(name='UVMap')
_uv.uv.foreach_set('vector', [0.125, 0.875, 0.25, 0.875, 0.25, 1.0, 0.125, 1.0, 0.125, 0.875, 0.25, 0.875, 0.25, 1.0, 0.125, 1.0])
me_plane_001.materials.append(mat_grass_mat)
me_plane_001.use_remesh_preserve_volume = False
me_plane_001.use_remesh_preserve_attributes = False
me_plane_001.use_mirror_vertex_groups = False
me_plane_001.update()
me_plane = bpy.data.meshes.new('Plane')
me_plane.from_pydata([(7.244e-06, 3.68e-06, -1.0), (-7.244e-06, -3.56e-06, 1.0), (7.244e-06, 2.0, -1.0), (-7.244e-06, 2.0, 1.0), (-1.0, 1.192e-07, -7.244e-06), (1.0, 1.192e-07, 7.244e-06), (-1.0, 2.0, -3.968e-09), (1.0, 2.0, 1.448e-05)], [], [(0, 1, 3, 2), (4, 5, 7, 6)])
_uv = me_plane.uv_layers.new(name='UVMap')
_uv.uv.foreach_set('vector', [0.0, 0.875, 0.125, 0.875, 0.125, 1.0, 0.0, 1.0, 0.0, 0.875, 0.125, 0.875, 0.125, 1.0, 0.0, 1.0])
me_plane.materials.append(mat_grass_mat)
me_plane.use_remesh_preserve_volume = False
me_plane.use_remesh_preserve_attributes = False
me_plane.use_mirror_vertex_groups = False
me_plane.update()

# ---- objects
ob_grass_041 = bpy.data.objects.new('Grass.041', me_plane_042)
ob_grass_040 = bpy.data.objects.new('Grass.040', me_plane_041)
ob_grass_039 = bpy.data.objects.new('Grass.039', me_plane_040)
ob_grass_038 = bpy.data.objects.new('Grass.038', me_plane_039)
ob_grass_037 = bpy.data.objects.new('Grass.037', me_plane_038)
ob_grass_036 = bpy.data.objects.new('Grass.036', me_plane_037)
ob_grass_035 = bpy.data.objects.new('Grass.035', me_plane_036)
ob_grass_034 = bpy.data.objects.new('Grass.034', me_plane_035)
ob_grass_033 = bpy.data.objects.new('Grass.033', me_plane_034)
ob_grass_032 = bpy.data.objects.new('Grass.032', me_plane_033)
ob_grass_031 = bpy.data.objects.new('Grass.031', me_plane_032)
ob_grass_030 = bpy.data.objects.new('Grass.030', me_plane_031)
ob_grass_029 = bpy.data.objects.new('Grass.029', me_plane_030)
ob_grass_028 = bpy.data.objects.new('Grass.028', me_plane_029)
ob_grass_027 = bpy.data.objects.new('Grass.027', me_plane_028)
ob_grass_026 = bpy.data.objects.new('Grass.026', me_plane_027)
ob_grass_025 = bpy.data.objects.new('Grass.025', me_plane_026)
ob_grass_024 = bpy.data.objects.new('Grass.024', me_plane_025)
ob_grass_023 = bpy.data.objects.new('Grass.023', me_plane_024)
ob_grass_022 = bpy.data.objects.new('Grass.022', me_plane_023)
ob_grass_021 = bpy.data.objects.new('Grass.021', me_plane_022)
ob_grass_020 = bpy.data.objects.new('Grass.020', me_plane_021)
ob_grass_019 = bpy.data.objects.new('Grass.019', me_plane_020)
ob_grass_018 = bpy.data.objects.new('Grass.018', me_plane_019)
ob_grass_017 = bpy.data.objects.new('Grass.017', me_plane_018)
ob_grass_016 = bpy.data.objects.new('Grass.016', me_plane_017)
ob_grass_015 = bpy.data.objects.new('Grass.015', me_plane_016)
ob_grass_014 = bpy.data.objects.new('Grass.014', me_plane_015)
ob_grass_013 = bpy.data.objects.new('Grass.013', me_plane_014)
ob_grass_012 = bpy.data.objects.new('Grass.012', me_plane_012)
ob_grass_011 = bpy.data.objects.new('Grass.011', me_plane_011)
ob_grass_010 = bpy.data.objects.new('Grass.010', me_plane_010)
ob_grass_009 = bpy.data.objects.new('Grass.009', me_plane_009)
ob_grass_008 = bpy.data.objects.new('Grass.008', me_plane_008)
ob_grass_007 = bpy.data.objects.new('Grass.007', me_plane_007)
ob_grass_006 = bpy.data.objects.new('Grass.006', me_plane_006)
ob_grass_005 = bpy.data.objects.new('Grass.005', me_plane_005)
ob_grass_004 = bpy.data.objects.new('Grass.004', me_plane_004)
ob_grass_003 = bpy.data.objects.new('Grass.003', me_plane_003)
ob_grass_002 = bpy.data.objects.new('Grass.002', me_plane_002)
ob_grass_001 = bpy.data.objects.new('Grass.001', me_plane_001)
ob_grass = bpy.data.objects.new('Grass', me_plane)

# ---- transforms, parenting, visibility, modifiers, constraints
ob_grass_041.location = (-6.0, -6.0, 3.481e-05)
ob_grass_041.rotation_euler = (1.571, -0.0, -3.142)
ob_grass_041.lineart.crease_threshold = 0.0
ob_grass_040.location = (-6.0, -8.0, 4.959e-05)
ob_grass_040.rotation_euler = (1.571, -0.0, -3.142)
ob_grass_040.lineart.crease_threshold = 0.0
ob_grass_039.location = (-4.0, -8.0, 4.959e-05)
ob_grass_039.rotation_euler = (1.571, -0.0, -3.142)
ob_grass_039.lineart.crease_threshold = 0.0
ob_grass_038.location = (-2.0, -8.0, 4.959e-05)
ob_grass_038.rotation_euler = (1.571, -0.0, -3.142)
ob_grass_038.lineart.crease_threshold = 0.0
ob_grass_037.location = (0.0, -8.0, 4.959e-05)
ob_grass_037.rotation_euler = (1.571, -0.0, -3.142)
ob_grass_037.lineart.crease_threshold = 0.0
ob_grass_036.location = (2.0, -8.0, 4.959e-05)
ob_grass_036.rotation_euler = (1.571, -0.0, -3.142)
ob_grass_036.lineart.crease_threshold = 0.0
ob_grass_035.location = (4.0, -8.0, 4.959e-05)
ob_grass_035.rotation_euler = (1.571, -0.0, -3.142)
ob_grass_035.lineart.crease_threshold = 0.0
ob_grass_034.location = (4.0, -6.0, 3.481e-05)
ob_grass_034.rotation_euler = (1.571, -0.0, -3.142)
ob_grass_034.lineart.crease_threshold = 0.0
ob_grass_033.location = (2.0, -6.0, 3.481e-05)
ob_grass_033.rotation_euler = (1.571, -0.0, -3.142)
ob_grass_033.lineart.crease_threshold = 0.0
ob_grass_032.location = (-1.192e-07, -6.0, 3.481e-05)
ob_grass_032.rotation_euler = (1.571, -0.0, -3.142)
ob_grass_032.lineart.crease_threshold = 0.0
ob_grass_031.location = (-2.0, -6.0, 3.481e-05)
ob_grass_031.rotation_euler = (1.571, -0.0, -3.142)
ob_grass_031.lineart.crease_threshold = 0.0
ob_grass_030.location = (-4.0, -6.0, 3.481e-05)
ob_grass_030.rotation_euler = (1.571, -0.0, -3.142)
ob_grass_030.lineart.crease_threshold = 0.0
ob_grass_029.location = (0.0, 7.153e-07, -8.583e-06)
ob_grass_029.rotation_euler = (1.571, -0.0, -3.142)
ob_grass_029.lineart.crease_threshold = 0.0
ob_grass_028.location = (-5.96e-08, 2.0, -2.313e-05)
ob_grass_028.rotation_euler = (1.571, -0.0, -3.142)
ob_grass_028.lineart.crease_threshold = 0.0
ob_grass_027.location = (2.0, 2.0, -2.313e-05)
ob_grass_027.rotation_euler = (1.571, -0.0, -3.142)
ob_grass_027.lineart.crease_threshold = 0.0
ob_grass_026.location = (2.0, 2.384e-07, -8.583e-06)
ob_grass_026.rotation_euler = (1.571, -0.0, -3.142)
ob_grass_026.lineart.crease_threshold = 0.0
ob_grass_025.location = (0.0, 4.0, -3.719e-05)
ob_grass_025.rotation_euler = (1.571, -0.0, -3.142)
ob_grass_025.lineart.crease_threshold = 0.0
ob_grass_024.location = (2.0, 4.0, -3.719e-05)
ob_grass_024.rotation_euler = (1.571, -0.0, -3.142)
ob_grass_024.lineart.crease_threshold = 0.0
ob_grass_023.location = (4.0, 4.768e-07, -8.583e-06)
ob_grass_023.rotation_euler = (1.571, -0.0, -3.142)
ob_grass_023.lineart.crease_threshold = 0.0
ob_grass_022.location = (4.0, 2.0, -2.313e-05)
ob_grass_022.rotation_euler = (1.571, -0.0, -3.142)
ob_grass_022.lineart.crease_threshold = 0.0
ob_grass_021.location = (4.0, 4.0, -3.719e-05)
ob_grass_021.rotation_euler = (1.571, -0.0, -3.142)
ob_grass_021.lineart.crease_threshold = 0.0
ob_grass_020.location = (-5.96e-08, -2.0, 5.901e-06)
ob_grass_020.rotation_euler = (1.571, -0.0, -3.142)
ob_grass_020.lineart.crease_threshold = 0.0
ob_grass_019.location = (2.0, -2.0, 5.901e-06)
ob_grass_019.rotation_euler = (1.571, -0.0, -3.142)
ob_grass_019.lineart.crease_threshold = 0.0
ob_grass_018.location = (4.0, -2.0, 5.901e-06)
ob_grass_018.rotation_euler = (1.571, -0.0, -3.142)
ob_grass_018.lineart.crease_threshold = 0.0
ob_grass_017.location = (-2.0, -2.0, 5.901e-06)
ob_grass_017.rotation_euler = (1.571, -0.0, -3.142)
ob_grass_017.lineart.crease_threshold = 0.0
ob_grass_016.location = (-2.0, 4.768e-07, -8.583e-06)
ob_grass_016.rotation_euler = (1.571, -0.0, -3.142)
ob_grass_016.lineart.crease_threshold = 0.0
ob_grass_015.location = (-2.0, 2.0, -2.313e-05)
ob_grass_015.rotation_euler = (1.571, -0.0, -3.142)
ob_grass_015.lineart.crease_threshold = 0.0
ob_grass_014.location = (-2.0, 4.0, -3.719e-05)
ob_grass_014.rotation_euler = (1.571, -0.0, -3.142)
ob_grass_014.lineart.crease_threshold = 0.0
ob_grass_013.location = (-4.0, 4.768e-07, -8.583e-06)
ob_grass_013.rotation_euler = (1.571, -0.0, -3.142)
ob_grass_013.lineart.crease_threshold = 0.0
ob_grass_012.location = (-4.0, -2.0, 5.901e-06)
ob_grass_012.rotation_euler = (1.571, -0.0, -3.142)
ob_grass_012.lineart.crease_threshold = 0.0
ob_grass_011.location = (-4.0, 2.0, -2.313e-05)
ob_grass_011.rotation_euler = (1.571, -0.0, -3.142)
ob_grass_011.lineart.crease_threshold = 0.0
ob_grass_010.location = (-4.0, 4.0, -3.719e-05)
ob_grass_010.rotation_euler = (1.571, -0.0, -3.142)
ob_grass_010.lineart.crease_threshold = 0.0
ob_grass_009.location = (-4.0, 6.0, -5.245e-05)
ob_grass_009.rotation_euler = (1.571, -0.0, -3.142)
ob_grass_009.lineart.crease_threshold = 0.0
ob_grass_008.location = (-2.0, 6.0, -5.245e-05)
ob_grass_008.rotation_euler = (1.571, -0.0, -3.142)
ob_grass_008.lineart.crease_threshold = 0.0
ob_grass_007.location = (-5.96e-08, 6.0, -5.245e-05)
ob_grass_007.rotation_euler = (1.571, -0.0, -3.142)
ob_grass_007.lineart.crease_threshold = 0.0
ob_grass_006.location = (2.0, 6.0, -5.245e-05)
ob_grass_006.rotation_euler = (1.571, -0.0, -3.142)
ob_grass_006.lineart.crease_threshold = 0.0
ob_grass_005.location = (4.0, 6.0, -5.245e-05)
ob_grass_005.rotation_euler = (1.571, -0.0, -3.142)
ob_grass_005.lineart.crease_threshold = 0.0
ob_grass_004.location = (4.0, -4.0, 2.027e-05)
ob_grass_004.rotation_euler = (1.571, -0.0, -3.142)
ob_grass_004.lineart.crease_threshold = 0.0
ob_grass_003.location = (2.0, -4.0, 2.027e-05)
ob_grass_003.rotation_euler = (1.571, -0.0, -3.142)
ob_grass_003.lineart.crease_threshold = 0.0
ob_grass_002.location = (0.0, -4.0, 2.027e-05)
ob_grass_002.rotation_euler = (1.571, -0.0, -3.142)
ob_grass_002.lineart.crease_threshold = 0.0
ob_grass_001.location = (-2.0, -4.0, 2.027e-05)
ob_grass_001.rotation_euler = (1.571, -0.0, -3.142)
ob_grass_001.lineart.crease_threshold = 0.0
ob_grass.location = (-4.0, -4.0, 2.027e-05)
ob_grass.rotation_euler = (1.571, -0.0, -3.142)
ob_grass.lineart.crease_threshold = 0.0

# ---- collection membership
col_collection_1.objects.link(ob_grass_041)
col_collection_1.objects.link(ob_grass_040)
col_collection_1.objects.link(ob_grass_039)
col_collection_1.objects.link(ob_grass_038)
col_collection_1.objects.link(ob_grass_037)
col_collection_1.objects.link(ob_grass_036)
col_collection_1.objects.link(ob_grass_035)
col_collection_1.objects.link(ob_grass_034)
col_collection_1.objects.link(ob_grass_033)
col_collection_1.objects.link(ob_grass_032)
col_collection_1.objects.link(ob_grass_031)
col_collection_1.objects.link(ob_grass_030)
col_collection_1.objects.link(ob_grass_029)
col_collection_1.objects.link(ob_grass_028)
col_collection_1.objects.link(ob_grass_027)
col_collection_1.objects.link(ob_grass_026)
col_collection_1.objects.link(ob_grass_025)
col_collection_1.objects.link(ob_grass_024)
col_collection_1.objects.link(ob_grass_023)
col_collection_1.objects.link(ob_grass_022)
col_collection_1.objects.link(ob_grass_021)
col_collection_1.objects.link(ob_grass_020)
col_collection_1.objects.link(ob_grass_019)
col_collection_1.objects.link(ob_grass_018)
col_collection_1.objects.link(ob_grass_017)
col_collection_1.objects.link(ob_grass_016)
col_collection_1.objects.link(ob_grass_015)
col_collection_1.objects.link(ob_grass_014)
col_collection_1.objects.link(ob_grass_013)
col_collection_1.objects.link(ob_grass_012)
col_collection_1.objects.link(ob_grass_011)
col_collection_1.objects.link(ob_grass_010)
col_collection_1.objects.link(ob_grass_009)
col_collection_1.objects.link(ob_grass_008)
col_collection_1.objects.link(ob_grass_007)
col_collection_1.objects.link(ob_grass_006)
col_collection_1.objects.link(ob_grass_005)
col_collection_1.objects.link(ob_grass_004)
col_collection_1.objects.link(ob_grass_003)
col_collection_1.objects.link(ob_grass_002)
col_collection_1.objects.link(ob_grass_001)
col_collection_1.objects.link(ob_grass)

# ---- scene / render settings (as saved in the file)
scene.frame_start = 1; scene.frame_end = 250; scene.frame_set(1)
scene.render.engine = 'BLENDER_EEVEE_NEXT'
scene.render.resolution_percentage = 50
scene.render.dither_intensity = 0.0
scene.cycles.use_denoising = False
scene.cycles.samples = 128
scene.cycles.sampling_pattern = 'TABULATED_SOBOL'
scene.cycles.use_adaptive_sampling = False
scene.cycles.use_light_tree = False
scene.cycles.blur_glossy = 0.0
scene.cycles.sample_clamp_indirect = 0.0
scene.view_settings.view_transform = 'Standard'
bpy.context.view_layer.update()

# ---- added for rendering (the .blend has no active camera and no usable light): camera, sun
cam_auto = bpy.data.cameras.new('AutoCamera')
cam_auto.lens = 50.0
cam_auto.sensor_width = 36.0
cam_auto.clip_end = 1000.0
ob_auto_camera = bpy.data.objects.new('AutoCamera', cam_auto)
scene.collection.objects.link(ob_auto_camera)
ob_auto_camera.location = (17.5968, -23.3162, 15.8775)
ob_auto_camera.rotation_euler = (1.09748, -7.21219e-08, 0.694738)
scene.camera = ob_auto_camera
light_auto_sun = bpy.data.lights.new('AutoSun', 'SUN')
light_auto_sun.energy = 3.0
light_auto_sun.angle = 0.0523599
ob_auto_sun = bpy.data.objects.new('AutoSun', light_auto_sun)
scene.collection.objects.link(ob_auto_sun)
ob_auto_sun.rotation_euler = (0.872665, 0.174533, 0.523599)
bpy.context.view_layer.update()
